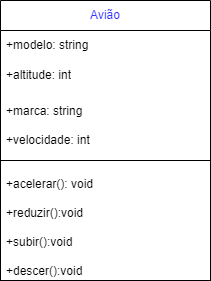

The diagram above was exported from draw.io. Its source (the exported page's mxGraphModel, read from the mxfile embedded in the PNG):
<mxGraphModel dx="1434" dy="739" grid="1" gridSize="10" guides="1" tooltips="1" connect="1" arrows="1" fold="1" page="1" pageScale="1" pageWidth="827" pageHeight="1169" math="0" shadow="0">
  <root>
    <mxCell id="0" />
    <mxCell id="1" parent="0" />
    <mxCell id="3Zf0qn0JWFwaPvoXGne3-1" value="&lt;font color=&quot;#3333ff&quot;&gt;Avião&lt;/font&gt;" style="swimlane;fontStyle=0;childLayout=stackLayout;horizontal=1;startSize=30;horizontalStack=0;resizeParent=1;resizeParentMax=0;resizeLast=0;collapsible=1;marginBottom=0;whiteSpace=wrap;html=1;" parent="1" vertex="1">
      <mxGeometry x="80" y="70" width="210" height="160" as="geometry" />
    </mxCell>
    <mxCell id="3Zf0qn0JWFwaPvoXGne3-2" value="+modelo: string" style="text;strokeColor=none;fillColor=none;align=left;verticalAlign=middle;spacingLeft=4;spacingRight=4;overflow=hidden;points=[[0,0.5],[1,0.5]];portConstraint=eastwest;rotatable=0;whiteSpace=wrap;html=1;" parent="3Zf0qn0JWFwaPvoXGne3-1" vertex="1">
      <mxGeometry y="30" width="210" height="30" as="geometry" />
    </mxCell>
    <mxCell id="3Zf0qn0JWFwaPvoXGne3-3" value="+altitude: int" style="text;strokeColor=none;fillColor=none;align=left;verticalAlign=middle;spacingLeft=4;spacingRight=4;overflow=hidden;points=[[0,0.5],[1,0.5]];portConstraint=eastwest;rotatable=0;whiteSpace=wrap;html=1;" parent="3Zf0qn0JWFwaPvoXGne3-1" vertex="1">
      <mxGeometry y="60" width="210" height="30" as="geometry" />
    </mxCell>
    <mxCell id="3Zf0qn0JWFwaPvoXGne3-4" value="+marca: string&lt;br&gt;&lt;br&gt;+velocidade: int" style="text;strokeColor=none;fillColor=none;align=left;verticalAlign=middle;spacingLeft=4;spacingRight=4;overflow=hidden;points=[[0,0.5],[1,0.5]];portConstraint=eastwest;rotatable=0;whiteSpace=wrap;html=1;" parent="3Zf0qn0JWFwaPvoXGne3-1" vertex="1">
      <mxGeometry y="90" width="210" height="70" as="geometry" />
    </mxCell>
    <mxCell id="3Zf0qn0JWFwaPvoXGne3-6" value="&lt;br&gt;+acelerar(): void&lt;br&gt;&lt;br&gt;+reduzir():void&lt;br&gt;&lt;br&gt;+subir():void&lt;br&gt;&lt;br&gt;+descer():void" style="text;strokeColor=default;fillColor=none;align=left;verticalAlign=middle;spacingLeft=4;spacingRight=4;overflow=hidden;points=[[0,0.5],[1,0.5]];portConstraint=eastwest;rotatable=0;whiteSpace=wrap;html=1;" parent="1" vertex="1">
      <mxGeometry x="80" y="230" width="210" height="120" as="geometry" />
    </mxCell>
  </root>
</mxGraphModel>